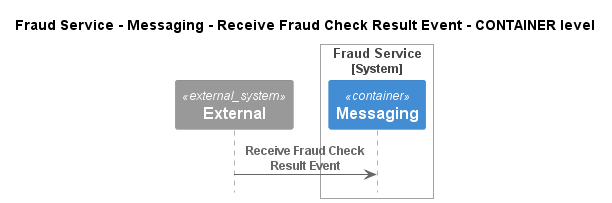

The diagram above was rendered by PlantUML. Its source (embedded in the PNG):
@startuml
!pragma layout smetana
!include ..\..\..\..\..\..\.c4s\C4_Sequence.puml

title Fraud Service - Messaging - Receive Fraud Check Result Event - CONTAINER level

System_Ext(C4InterFlow.SoftwareSystems.ExternalSystem, "External", "")

System_Boundary(ECommercePlatform.SoftwareSystems.FraudService, "Fraud Service")
    Container(ECommercePlatform.SoftwareSystems.FraudService.Containers.Messaging, "Messaging", "", "")
Boundary_End()

Rel(C4InterFlow.SoftwareSystems.ExternalSystem, ECommercePlatform.SoftwareSystems.FraudService.Containers.Messaging, "Receive Fraud Check Result Event")


@enduml